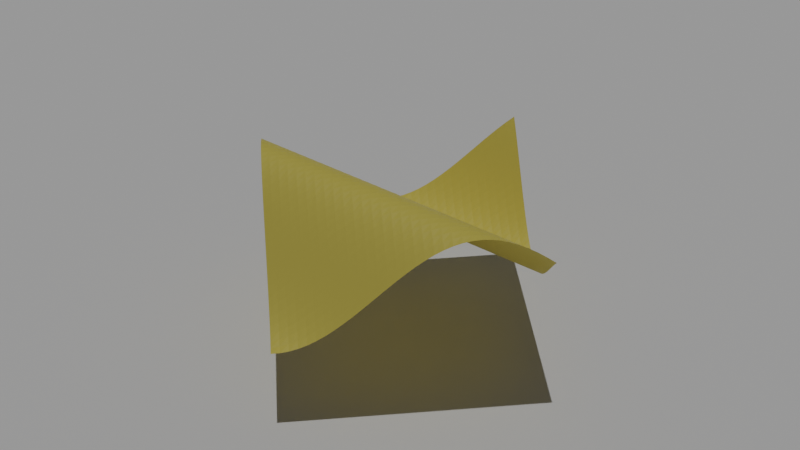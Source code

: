 # Source: sample.blend  (saved by Blender 3.1.7; exported with 4.5.12 LTS)
import bpy
from mathutils import Matrix  # noqa: F401  (used for matrix-valued properties, if any)

bpy.ops.wm.read_factory_settings(use_empty=True)
scene = bpy.context.scene
scene.name = 'Scene'

# ---- collections
col_collection = bpy.data.collections.new('Collection'); scene.collection.children.link(col_collection)
col_collection_2 = bpy.data.collections.new('Collection 2'); scene.collection.children.link(col_collection_2)

# ---- materials (node trees are filled in below, after node groups)
mat_default_obj = bpy.data.materials.new('Default OBJ')

# ---- material node trees
mat_default_obj.use_nodes = True; mat_default_obj.node_tree.nodes.clear()
_N = mat_default_obj.node_tree.nodes; _L = mat_default_obj.node_tree.links
n0 = _N.new('ShaderNodeBsdfPrincipled'); n0.name = 'Principled BSDF'; n0.location = (10, 300)
n0.distribution = 'GGX'
n0.subsurface_method = 'RANDOM_WALK_SKIN'
n0.inputs[0].default_value = (0.8, 0.638, 0.1174, 1.0)
n0.inputs[3].default_value = 1.45
n0.inputs[27].default_value = (0.0, 0.0, 0.0, 1.0)
n0.inputs[28].default_value = 1.0
n1 = _N.new('ShaderNodeOutputMaterial'); n1.name = 'Material Output'; n1.location = (300, 300)
_L.new(n0.outputs[0], n1.inputs[0])
n1.is_active_output = True

# ---- world
world_world = bpy.data.worlds.new('World'); scene.world = world_world
world_world.use_nodes = True; world_world.node_tree.nodes.clear()
_N = world_world.node_tree.nodes; _L = world_world.node_tree.links
n0 = _N.new('ShaderNodeOutputWorld'); n0.name = 'World Output'; n0.location = (300, 300)
n1 = _N.new('ShaderNodeBackground'); n1.name = 'Background'; n1.location = (10, 300)
n1.inputs[0].default_value = (0.05088, 0.05088, 0.05088, 1.0)
_L.new(n1.outputs[0], n0.inputs[0])
n0.is_active_output = True
world_world.color = (0.05088, 0.05088, 0.05088)
world_world.use_sun_shadow = False
world_world.sun_shadow_jitter_overblur = 0.0

# ---- cameras
cam_camera = bpy.data.cameras.new('Camera')
cam_camera.clip_end = 100.0
cam_camera.lens = 67.0
cam_camera.ortho_scale = 7.314

# ---- lights
light_sun = bpy.data.lights.new('Sun', 'SUN')
light_sun.transmission_factor = 0.0
light_sun.energy = 1.0
light_sun.shadow_soft_size = 0.125

# ---- meshes
me_plane = bpy.data.meshes.new('Plane')
me_plane.from_pydata([(-1.0, -1.0, 0.0), (1.0, -1.0, 0.0), (-1.0, 1.0, 0.0), (1.0, 1.0, 0.0)], [], [(0, 1, 3, 2)])
_uv = me_plane.uv_layers.new(name='UVMap')
_uv.uv.foreach_set('vector', [0.0, 0.0, 1.0, 0.0, 1.0, 1.0, 0.0, 1.0])
me_plane.use_remesh_fix_poles = True
me_plane.use_remesh_preserve_attributes = False
me_plane.update()
me_mesh_0009 = bpy.data.meshes.new('mesh_0009')
me_mesh_0009.from_pydata([(0.01562, 0.6287, 0.01562), (0.04688, 0.6062, 0.01562), (0.04688, 0.5818, 0.04688), (0.01562, 0.6062, 0.04688), (0.07812, 0.5818, 0.01562), (0.07812, 0.5557, 0.04688), (0.1094, 0.5557, 0.01562), (0.1094, 0.5286, 0.04688), (0.1406, 0.5286, 0.01562), (0.1406, 0.5009, 0.04688), (0.1719, 0.5009, 0.01562), (0.1719, 0.4733, 0.04688), (0.2031, 0.4733, 0.01562), (0.2031, 0.4461, 0.04688), (0.2344, 0.4461, 0.01562), (0.2344, 0.4199, 0.04688), (0.2656, 0.4199, 0.01562), (0.2656, 0.3954, 0.04688), (0.2969, 0.3954, 0.01562), (0.2969, 0.3728, 0.04688), (0.3281, 0.3728, 0.01562), (0.3281, 0.3526, 0.04688), (0.3594, 0.3526, 0.01562), (0.3594, 0.3353, 0.04688), (0.3906, 0.3353, 0.01562), (0.3906, 0.3212, 0.04688), (0.4219, 0.3212, 0.01562), (0.4219, 0.3105, 0.04688), (0.4531, 0.3105, 0.01562), (0.4531, 0.3035, 0.04688), (0.4844, 0.3035, 0.01562), (0.4844, 0.3002, 0.04688), (0.5156, 0.3002, 0.01562), (0.5156, 0.3008, 0.04688), (0.5469, 0.3008, 0.01562), (0.5469, 0.3052, 0.04688), (0.5781, 0.3052, 0.01562), (0.5781, 0.3134, 0.04688), (0.6094, 0.3134, 0.01562), (0.6094, 0.3252, 0.04688), (0.6406, 0.3252, 0.01562), (0.6406, 0.3403, 0.04688), (0.6719, 0.3403, 0.01562), (0.6719, 0.3585, 0.04688), (0.7031, 0.3585, 0.01562), (0.7031, 0.3794, 0.04688), (0.7344, 0.3794, 0.01562), (0.7344, 0.4027, 0.04688), (0.7656, 0.4027, 0.01562), (0.7656, 0.4278, 0.04688), (0.7969, 0.4278, 0.01562), (0.7969, 0.4543, 0.04688), (0.8281, 0.4543, 0.01562), (0.8281, 0.4817, 0.04688), (0.8594, 0.4817, 0.01562), (0.8594, 0.5094, 0.04688), (0.8906, 0.5094, 0.01562), (0.8906, 0.537, 0.04688), (0.9219, 0.537, 0.01562), (0.9219, 0.5638, 0.04688), (0.9531, 0.5638, 0.01562), (0.9531, 0.5894, 0.04688), (0.9844, 0.5894, 0.01562), (0.9844, 0.6133, 0.04688), (0.04688, 0.5557, 0.07812), (0.01562, 0.5818, 0.07812), (0.07812, 0.5286, 0.07812), (0.1094, 0.5009, 0.07812), (0.1406, 0.4733, 0.07812), (0.1719, 0.4461, 0.07812), (0.2031, 0.4199, 0.07812), (0.2344, 0.3954, 0.07812), (0.2656, 0.3728, 0.07812), (0.2969, 0.3526, 0.07812), (0.3281, 0.3353, 0.07812), (0.3594, 0.3212, 0.07812), (0.3906, 0.3105, 0.07812), (0.4219, 0.3035, 0.07812), (0.4531, 0.3002, 0.07812), (0.4844, 0.3008, 0.07812), (0.5156, 0.3052, 0.07812), (0.5469, 0.3134, 0.07812), (0.5781, 0.3252, 0.07812), (0.6094, 0.3403, 0.07812), (0.6406, 0.3585, 0.07812), (0.6719, 0.3794, 0.07812), (0.7031, 0.4027, 0.07812), (0.7344, 0.4278, 0.07812), (0.7656, 0.4543, 0.07812), (0.7969, 0.4817, 0.07812), (0.8281, 0.5094, 0.07812), (0.8594, 0.537, 0.07812), (0.8906, 0.5638, 0.07812), (0.9219, 0.5894, 0.07812), (0.9531, 0.6133, 0.07812), (0.9844, 0.635, 0.07812), (0.04688, 0.5286, 0.1094), (0.01562, 0.5557, 0.1094), (0.07812, 0.5009, 0.1094), (0.1094, 0.4733, 0.1094), (0.1406, 0.4461, 0.1094), (0.1719, 0.4199, 0.1094), (0.2031, 0.3954, 0.1094), (0.2344, 0.3728, 0.1094), (0.2656, 0.3526, 0.1094), (0.2969, 0.3353, 0.1094), (0.3281, 0.3212, 0.1094), (0.3594, 0.3105, 0.1094), (0.3906, 0.3035, 0.1094), (0.4219, 0.3002, 0.1094), (0.4531, 0.3008, 0.1094), (0.4844, 0.3052, 0.1094), (0.5156, 0.3134, 0.1094), (0.5469, 0.3252, 0.1094), (0.5781, 0.3403, 0.1094), (0.6094, 0.3585, 0.1094), (0.6406, 0.3794, 0.1094), (0.6719, 0.4027, 0.1094), (0.7031, 0.4278, 0.1094), (0.7344, 0.4543, 0.1094), (0.7656, 0.4817, 0.1094), (0.7969, 0.5094, 0.1094), (0.8281, 0.537, 0.1094), (0.8594, 0.5638, 0.1094), (0.8906, 0.5894, 0.1094), (0.9219, 0.6133, 0.1094), (0.9531, 0.635, 0.1094), (0.9844, 0.6542, 0.1094), (0.04688, 0.5009, 0.1406), (0.01562, 0.5286, 0.1406), (0.07812, 0.4733, 0.1406), (0.1094, 0.4461, 0.1406), (0.1406, 0.4199, 0.1406), (0.1719, 0.3954, 0.1406), (0.2031, 0.3728, 0.1406), (0.2344, 0.3526, 0.1406), (0.2656, 0.3353, 0.1406), (0.2969, 0.3212, 0.1406), (0.3281, 0.3105, 0.1406), (0.3594, 0.3035, 0.1406), (0.3906, 0.3002, 0.1406), (0.4219, 0.3008, 0.1406), (0.4531, 0.3052, 0.1406), (0.4844, 0.3134, 0.1406), (0.5156, 0.3252, 0.1406), (0.5469, 0.3403, 0.1406), (0.5781, 0.3585, 0.1406), (0.6094, 0.3794, 0.1406), (0.6406, 0.4027, 0.1406), (0.6719, 0.4278, 0.1406), (0.7031, 0.4543, 0.1406), (0.7344, 0.4817, 0.1406), (0.7656, 0.5094, 0.1406), (0.7969, 0.537, 0.1406), (0.8281, 0.5638, 0.1406), (0.8594, 0.5894, 0.1406), (0.8906, 0.6133, 0.1406), (0.9219, 0.635, 0.1406), (0.9531, 0.6542, 0.1406), (0.9844, 0.6703, 0.1406), (0.04688, 0.4733, 0.1719), (0.01562, 0.5009, 0.1719), (0.07812, 0.4461, 0.1719), (0.1094, 0.4199, 0.1719), (0.1406, 0.3954, 0.1719), (0.1719, 0.3728, 0.1719), (0.2031, 0.3526, 0.1719), (0.2344, 0.3353, 0.1719), (0.2656, 0.3212, 0.1719), (0.2969, 0.3105, 0.1719), (0.3281, 0.3035, 0.1719), (0.3594, 0.3002, 0.1719), (0.3906, 0.3008, 0.1719), (0.4219, 0.3052, 0.1719), (0.4531, 0.3134, 0.1719), (0.4844, 0.3252, 0.1719), (0.5156, 0.3403, 0.1719), (0.5469, 0.3585, 0.1719), (0.5781, 0.3794, 0.1719), (0.6094, 0.4027, 0.1719), (0.6406, 0.4278, 0.1719), (0.6719, 0.4543, 0.1719), (0.7031, 0.4817, 0.1719), (0.7344, 0.5094, 0.1719), (0.7656, 0.537, 0.1719), (0.7969, 0.5638, 0.1719), (0.8281, 0.5894, 0.1719), (0.8594, 0.6133, 0.1719), (0.8906, 0.635, 0.1719), (0.9219, 0.6542, 0.1719), (0.9531, 0.6703, 0.1719), (0.9844, 0.6832, 0.1719), (0.04688, 0.4461, 0.2031), (0.01562, 0.4733, 0.2031), (0.07812, 0.4199, 0.2031), (0.1094, 0.3954, 0.2031), (0.1406, 0.3728, 0.2031), (0.1719, 0.3526, 0.2031), (0.2031, 0.3353, 0.2031), (0.2344, 0.3212, 0.2031), (0.2656, 0.3105, 0.2031), (0.2969, 0.3035, 0.2031), (0.3281, 0.3002, 0.2031), (0.3594, 0.3008, 0.2031), (0.3906, 0.3052, 0.2031), (0.4219, 0.3134, 0.2031), (0.4531, 0.3252, 0.2031), (0.4844, 0.3403, 0.2031), (0.5156, 0.3585, 0.2031), (0.5469, 0.3794, 0.2031), (0.5781, 0.4027, 0.2031), (0.6094, 0.4278, 0.2031), (0.6406, 0.4543, 0.2031), (0.6719, 0.4817, 0.2031), (0.7031, 0.5094, 0.2031), (0.7344, 0.537, 0.2031), (0.7656, 0.5638, 0.2031), (0.7969, 0.5894, 0.2031), (0.8281, 0.6133, 0.2031), (0.8594, 0.635, 0.2031), (0.8906, 0.6542, 0.2031), (0.9219, 0.6703, 0.2031), (0.9531, 0.6832, 0.2031), (0.9844, 0.6925, 0.2031), (0.04688, 0.4199, 0.2344), (0.01562, 0.4461, 0.2344), (0.07812, 0.3954, 0.2344), (0.1094, 0.3728, 0.2344), (0.1406, 0.3526, 0.2344), (0.1719, 0.3353, 0.2344), (0.2031, 0.3212, 0.2344), (0.2344, 0.3105, 0.2344), (0.2656, 0.3035, 0.2344), (0.2969, 0.3002, 0.2344), (0.3281, 0.3008, 0.2344), (0.3594, 0.3052, 0.2344), (0.3906, 0.3134, 0.2344), (0.4219, 0.3252, 0.2344), (0.4531, 0.3403, 0.2344), (0.4844, 0.3585, 0.2344), (0.5156, 0.3794, 0.2344), (0.5469, 0.4027, 0.2344), (0.5781, 0.4278, 0.2344), (0.6094, 0.4543, 0.2344), (0.6406, 0.4817, 0.2344), (0.6719, 0.5094, 0.2344), (0.7031, 0.537, 0.2344), (0.7344, 0.5638, 0.2344), (0.7656, 0.5894, 0.2344), (0.7969, 0.6133, 0.2344), (0.8281, 0.635, 0.2344), (0.8594, 0.6542, 0.2344), (0.8906, 0.6703, 0.2344), (0.9219, 0.6832, 0.2344), (0.9531, 0.6925, 0.2344), (0.9844, 0.6982, 0.2344), (0.04688, 0.3954, 0.2656), (0.01562, 0.4199, 0.2656), (0.07812, 0.3728, 0.2656), (0.1094, 0.3526, 0.2656), (0.1406, 0.3353, 0.2656), (0.1719, 0.3212, 0.2656), (0.2031, 0.3105, 0.2656), (0.2344, 0.3035, 0.2656), (0.2656, 0.3002, 0.2656), (0.2969, 0.3008, 0.2656), (0.3281, 0.3052, 0.2656), (0.3594, 0.3134, 0.2656), (0.3906, 0.3252, 0.2656), (0.4219, 0.3403, 0.2656), (0.4531, 0.3585, 0.2656), (0.4844, 0.3794, 0.2656), (0.5156, 0.4027, 0.2656), (0.5469, 0.4278, 0.2656), (0.5781, 0.4543, 0.2656), (0.6094, 0.4817, 0.2656), (0.6406, 0.5094, 0.2656), (0.6719, 0.537, 0.2656), (0.7031, 0.5638, 0.2656), (0.7344, 0.5894, 0.2656), (0.7656, 0.6133, 0.2656), (0.7969, 0.635, 0.2656), (0.8281, 0.6542, 0.2656), (0.8594, 0.6703, 0.2656), (0.8906, 0.6832, 0.2656), (0.9219, 0.6925, 0.2656), (0.9531, 0.6982, 0.2656), (0.9844, 0.7, 0.2656), (0.04688, 0.3728, 0.2969), (0.01562, 0.3954, 0.2969), (0.07812, 0.3526, 0.2969), (0.1094, 0.3353, 0.2969), (0.1406, 0.3212, 0.2969), (0.1719, 0.3105, 0.2969), (0.2031, 0.3035, 0.2969), (0.2344, 0.3002, 0.2969), (0.2656, 0.3008, 0.2969), (0.2969, 0.3052, 0.2969), (0.3281, 0.3134, 0.2969), (0.3594, 0.3252, 0.2969), (0.3906, 0.3403, 0.2969), (0.4219, 0.3585, 0.2969), (0.4531, 0.3794, 0.2969), (0.4844, 0.4027, 0.2969), (0.5156, 0.4278, 0.2969), (0.5469, 0.4543, 0.2969), (0.5781, 0.4817, 0.2969), (0.6094, 0.5094, 0.2969), (0.6406, 0.537, 0.2969), (0.6719, 0.5638, 0.2969), (0.7031, 0.5894, 0.2969), (0.7344, 0.6133, 0.2969), (0.7656, 0.635, 0.2969), (0.7969, 0.6542, 0.2969), (0.8281, 0.6703, 0.2969), (0.8594, 0.6832, 0.2969), (0.8906, 0.6925, 0.2969), (0.9219, 0.6982, 0.2969), (0.9531, 0.7, 0.2969), (0.9844, 0.698, 0.2969), (0.04688, 0.3526, 0.3281), (0.01562, 0.3728, 0.3281), (0.07812, 0.3353, 0.3281), (0.1094, 0.3212, 0.3281), (0.1406, 0.3105, 0.3281), (0.1719, 0.3035, 0.3281), (0.2031, 0.3002, 0.3281), (0.2344, 0.3008, 0.3281), (0.2656, 0.3052, 0.3281), (0.2969, 0.3134, 0.3281), (0.3281, 0.3252, 0.3281), (0.3594, 0.3403, 0.3281), (0.3906, 0.3585, 0.3281), (0.4219, 0.3794, 0.3281), (0.4531, 0.4027, 0.3281), (0.4844, 0.4278, 0.3281), (0.5156, 0.4543, 0.3281), (0.5469, 0.4817, 0.3281), (0.5781, 0.5094, 0.3281), (0.6094, 0.537, 0.3281), (0.6406, 0.5638, 0.3281), (0.6719, 0.5894, 0.3281), (0.7031, 0.6133, 0.3281), (0.7344, 0.635, 0.3281), (0.7656, 0.6542, 0.3281), (0.7969, 0.6703, 0.3281), (0.8281, 0.6832, 0.3281), (0.8594, 0.6925, 0.3281), (0.8906, 0.6982, 0.3281), (0.9219, 0.7, 0.3281), (0.9531, 0.698, 0.3281), (0.9844, 0.6921, 0.3281), (0.04688, 0.3353, 0.3594), (0.01562, 0.3526, 0.3594), (0.07812, 0.3212, 0.3594), (0.1094, 0.3105, 0.3594), (0.1406, 0.3035, 0.3594), (0.1719, 0.3002, 0.3594), (0.2031, 0.3008, 0.3594), (0.2344, 0.3052, 0.3594), (0.2656, 0.3134, 0.3594), (0.2969, 0.3252, 0.3594), (0.3281, 0.3403, 0.3594), (0.3594, 0.3585, 0.3594), (0.3906, 0.3794, 0.3594), (0.4219, 0.4027, 0.3594), (0.4531, 0.4278, 0.3594), (0.4844, 0.4543, 0.3594), (0.5156, 0.4817, 0.3594), (0.5469, 0.5094, 0.3594), (0.5781, 0.537, 0.3594), (0.6094, 0.5638, 0.3594), (0.6406, 0.5894, 0.3594), (0.6719, 0.6133, 0.3594), (0.7031, 0.635, 0.3594), (0.7344, 0.6542, 0.3594), (0.7656, 0.6703, 0.3594), (0.7969, 0.6832, 0.3594), (0.8281, 0.6925, 0.3594), (0.8594, 0.6982, 0.3594), (0.8906, 0.7, 0.3594), (0.9219, 0.698, 0.3594), (0.9531, 0.6921, 0.3594), (0.9844, 0.6826, 0.3594), (0.04688, 0.3212, 0.3906), (0.01562, 0.3353, 0.3906), (0.07812, 0.3105, 0.3906), (0.1094, 0.3035, 0.3906), (0.1406, 0.3002, 0.3906), (0.1719, 0.3008, 0.3906), (0.2031, 0.3052, 0.3906), (0.2344, 0.3134, 0.3906), (0.2656, 0.3252, 0.3906), (0.2969, 0.3403, 0.3906), (0.3281, 0.3585, 0.3906), (0.3594, 0.3794, 0.3906), (0.3906, 0.4027, 0.3906), (0.4219, 0.4278, 0.3906), (0.4531, 0.4543, 0.3906), (0.4844, 0.4817, 0.3906), (0.5156, 0.5094, 0.3906), (0.5469, 0.537, 0.3906), (0.5781, 0.5638, 0.3906), (0.6094, 0.5894, 0.3906), (0.6406, 0.6133, 0.3906), (0.6719, 0.635, 0.3906), (0.7031, 0.6542, 0.3906), (0.7344, 0.6703, 0.3906), (0.7656, 0.6832, 0.3906), (0.7969, 0.6925, 0.3906), (0.8281, 0.6982, 0.3906), (0.8594, 0.7, 0.3906), (0.8906, 0.698, 0.3906), (0.9219, 0.6921, 0.3906), (0.9531, 0.6826, 0.3906), (0.9844, 0.6696, 0.3906), (0.04688, 0.3105, 0.4219), (0.01562, 0.3212, 0.4219), (0.07812, 0.3035, 0.4219), (0.1094, 0.3002, 0.4219), (0.1406, 0.3008, 0.4219), (0.1719, 0.3052, 0.4219), (0.2031, 0.3134, 0.4219), (0.2344, 0.3252, 0.4219), (0.2656, 0.3403, 0.4219), (0.2969, 0.3585, 0.4219), (0.3281, 0.3794, 0.4219), (0.3594, 0.4027, 0.4219), (0.3906, 0.4278, 0.4219), (0.4219, 0.4543, 0.4219), (0.4531, 0.4817, 0.4219), (0.4844, 0.5094, 0.4219), (0.5156, 0.537, 0.4219), (0.5469, 0.5638, 0.4219), (0.5781, 0.5894, 0.4219), (0.6094, 0.6133, 0.4219), (0.6406, 0.635, 0.4219), (0.6719, 0.6542, 0.4219), (0.7031, 0.6703, 0.4219), (0.7344, 0.6832, 0.4219), (0.7656, 0.6925, 0.4219), (0.7969, 0.6982, 0.4219), (0.8281, 0.7, 0.4219), (0.8594, 0.698, 0.4219), (0.8906, 0.6921, 0.4219), (0.9219, 0.6826, 0.4219), (0.9531, 0.6696, 0.4219), (0.9844, 0.6533, 0.4219), (0.04688, 0.3035, 0.4531), (0.01562, 0.3105, 0.4531), (0.07812, 0.3002, 0.4531), (0.1094, 0.3008, 0.4531), (0.1406, 0.3052, 0.4531), (0.1719, 0.3134, 0.4531), (0.2031, 0.3252, 0.4531), (0.2344, 0.3403, 0.4531), (0.2656, 0.3585, 0.4531), (0.2969, 0.3794, 0.4531), (0.3281, 0.4027, 0.4531), (0.3594, 0.4278, 0.4531), (0.3906, 0.4543, 0.4531), (0.4219, 0.4817, 0.4531), (0.4531, 0.5094, 0.4531), (0.4844, 0.537, 0.4531), (0.5156, 0.5638, 0.4531), (0.5469, 0.5894, 0.4531), (0.5781, 0.6133, 0.4531), (0.6094, 0.635, 0.4531), (0.6406, 0.6542, 0.4531), (0.6719, 0.6703, 0.4531), (0.7031, 0.6832, 0.4531), (0.7344, 0.6925, 0.4531), (0.7656, 0.6982, 0.4531), (0.7969, 0.7, 0.4531), (0.8281, 0.698, 0.4531), (0.8594, 0.6921, 0.4531), (0.8906, 0.6826, 0.4531), (0.9219, 0.6696, 0.4531), (0.9531, 0.6533, 0.4531), (0.9844, 0.634, 0.4531), (0.04688, 0.3002, 0.4844), (0.01562, 0.3035, 0.4844), (0.07812, 0.3008, 0.4844), (0.1094, 0.3052, 0.4844), (0.1406, 0.3134, 0.4844), (0.1719, 0.3252, 0.4844), (0.2031, 0.3403, 0.4844), (0.2344, 0.3585, 0.4844), (0.2656, 0.3794, 0.4844), (0.2969, 0.4027, 0.4844), (0.3281, 0.4278, 0.4844), (0.3594, 0.4543, 0.4844), (0.3906, 0.4817, 0.4844), (0.4219, 0.5094, 0.4844), (0.4531, 0.537, 0.4844), (0.4844, 0.5638, 0.4844), (0.5156, 0.5894, 0.4844), (0.5469, 0.6133, 0.4844), (0.5781, 0.635, 0.4844), (0.6094, 0.6542, 0.4844), (0.6406, 0.6703, 0.4844), (0.6719, 0.6832, 0.4844), (0.7031, 0.6925, 0.4844), (0.7344, 0.6982, 0.4844), (0.7656, 0.7, 0.4844), (0.7969, 0.698, 0.4844), (0.8281, 0.6921, 0.4844), (0.8594, 0.6826, 0.4844), (0.8906, 0.6696, 0.4844), (0.9219, 0.6533, 0.4844), (0.9531, 0.634, 0.4844), (0.9844, 0.6122, 0.4844), (0.04688, 0.3008, 0.5156), (0.01562, 0.3002, 0.5156), (0.07812, 0.3052, 0.5156), (0.1094, 0.3134, 0.5156), (0.1406, 0.3252, 0.5156), (0.1719, 0.3403, 0.5156), (0.2031, 0.3585, 0.5156), (0.2344, 0.3794, 0.5156), (0.2656, 0.4027, 0.5156), (0.2969, 0.4278, 0.5156), (0.3281, 0.4543, 0.5156), (0.3594, 0.4817, 0.5156), (0.3906, 0.5094, 0.5156), (0.4219, 0.537, 0.5156), (0.4531, 0.5638, 0.5156), (0.4844, 0.5894, 0.5156), (0.5156, 0.6133, 0.5156), (0.5469, 0.635, 0.5156), (0.5781, 0.6542, 0.5156), (0.6094, 0.6703, 0.5156), (0.6406, 0.6832, 0.5156), (0.6719, 0.6925, 0.5156), (0.7031, 0.6982, 0.5156), (0.7344, 0.7, 0.5156), (0.7656, 0.698, 0.5156), (0.7969, 0.6921, 0.5156), (0.8281, 0.6826, 0.5156), (0.8594, 0.6696, 0.5156), (0.8906, 0.6533, 0.5156), (0.9219, 0.634, 0.5156), (0.9531, 0.6122, 0.5156), (0.9844, 0.5882, 0.5156), (0.04688, 0.3052, 0.5469), (0.01562, 0.3008, 0.5469), (0.07812, 0.3134, 0.5469), (0.1094, 0.3252, 0.5469), (0.1406, 0.3403, 0.5469), (0.1719, 0.3585, 0.5469), (0.2031, 0.3794, 0.5469), (0.2344, 0.4027, 0.5469), (0.2656, 0.4278, 0.5469), (0.2969, 0.4543, 0.5469), (0.3281, 0.4817, 0.5469), (0.3594, 0.5094, 0.5469), (0.3906, 0.537, 0.5469), (0.4219, 0.5638, 0.5469), (0.4531, 0.5894, 0.5469), (0.4844, 0.6133, 0.5469), (0.5156, 0.635, 0.5469), (0.5469, 0.6542, 0.5469), (0.5781, 0.6703, 0.5469), (0.6094, 0.6832, 0.5469), (0.6406, 0.6925, 0.5469), (0.6719, 0.6982, 0.5469), (0.7031, 0.7, 0.5469), (0.7344, 0.698, 0.5469), (0.7656, 0.6921, 0.5469), (0.7969, 0.6826, 0.5469), (0.8281, 0.6696, 0.5469), (0.8594, 0.6533, 0.5469), (0.8906, 0.634, 0.5469), (0.9219, 0.6122, 0.5469), (0.9531, 0.5882, 0.5469), (0.9844, 0.5625, 0.5469), (0.04688, 0.3134, 0.5781), (0.01562, 0.3052, 0.5781), (0.07812, 0.3252, 0.5781), (0.1094, 0.3403, 0.5781), (0.1406, 0.3585, 0.5781), (0.1719, 0.3794, 0.5781), (0.2031, 0.4027, 0.5781), (0.2344, 0.4278, 0.5781), (0.2656, 0.4543, 0.5781), (0.2969, 0.4817, 0.5781), (0.3281, 0.5094, 0.5781), (0.3594, 0.537, 0.5781), (0.3906, 0.5638, 0.5781), (0.4219, 0.5894, 0.5781), (0.4531, 0.6133, 0.5781), (0.4844, 0.635, 0.5781), (0.5156, 0.6542, 0.5781), (0.5469, 0.6703, 0.5781), (0.5781, 0.6832, 0.5781), (0.6094, 0.6925, 0.5781), (0.6406, 0.6982, 0.5781), (0.6719, 0.7, 0.5781), (0.7031, 0.698, 0.5781), (0.7344, 0.6921, 0.5781), (0.7656, 0.6826, 0.5781), (0.7969, 0.6696, 0.5781), (0.8281, 0.6533, 0.5781), (0.8594, 0.634, 0.5781), (0.8906, 0.6122, 0.5781), (0.9219, 0.5882, 0.5781), (0.9531, 0.5625, 0.5781), (0.9844, 0.5356, 0.5781), (0.04688, 0.3252, 0.6094), (0.01562, 0.3134, 0.6094), (0.07812, 0.3403, 0.6094), (0.1094, 0.3585, 0.6094), (0.1406, 0.3794, 0.6094), (0.1719, 0.4027, 0.6094), (0.2031, 0.4278, 0.6094), (0.2344, 0.4543, 0.6094), (0.2656, 0.4817, 0.6094), (0.2969, 0.5094, 0.6094), (0.3281, 0.537, 0.6094), (0.3594, 0.5638, 0.6094), (0.3906, 0.5894, 0.6094), (0.4219, 0.6133, 0.6094), (0.4531, 0.635, 0.6094), (0.4844, 0.6542, 0.6094), (0.5156, 0.6703, 0.6094), (0.5469, 0.6832, 0.6094), (0.5781, 0.6925, 0.6094), (0.6094, 0.6982, 0.6094), (0.6406, 0.7, 0.6094), (0.6719, 0.698, 0.6094), (0.7031, 0.6921, 0.6094), (0.7344, 0.6826, 0.6094), (0.7656, 0.6696, 0.6094), (0.7969, 0.6533, 0.6094), (0.8281, 0.634, 0.6094), (0.8594, 0.6122, 0.6094), (0.8906, 0.5882, 0.6094), (0.9219, 0.5625, 0.6094), (0.9531, 0.5356, 0.6094), (0.9844, 0.508, 0.6094), (0.04688, 0.3403, 0.6406), (0.01562, 0.3252, 0.6406), (0.07812, 0.3585, 0.6406), (0.1094, 0.3794, 0.6406), (0.1406, 0.4027, 0.6406), (0.1719, 0.4278, 0.6406), (0.2031, 0.4543, 0.6406), (0.2344, 0.4817, 0.6406), (0.2656, 0.5094, 0.6406), (0.2969, 0.537, 0.6406), (0.3281, 0.5638, 0.6406), (0.3594, 0.5894, 0.6406), (0.3906, 0.6133, 0.6406), (0.4219, 0.635, 0.6406), (0.4531, 0.6542, 0.6406), (0.4844, 0.6703, 0.6406), (0.5156, 0.6832, 0.6406), (0.5469, 0.6925, 0.6406), (0.5781, 0.6982, 0.6406), (0.6094, 0.7, 0.6406), (0.6406, 0.698, 0.6406), (0.6719, 0.6921, 0.6406), (0.7031, 0.6826, 0.6406), (0.7344, 0.6696, 0.6406), (0.7656, 0.6533, 0.6406), (0.7969, 0.634, 0.6406), (0.8281, 0.6122, 0.6406), (0.8594, 0.5882, 0.6406), (0.8906, 0.5625, 0.6406), (0.9219, 0.5356, 0.6406), (0.9531, 0.508, 0.6406), (0.9844, 0.4803, 0.6406), (0.04688, 0.3585, 0.6719), (0.01562, 0.3403, 0.6719), (0.07812, 0.3794, 0.6719), (0.1094, 0.4027, 0.6719), (0.1406, 0.4278, 0.6719), (0.1719, 0.4543, 0.6719), (0.2031, 0.4817, 0.6719), (0.2344, 0.5094, 0.6719), (0.2656, 0.537, 0.6719), (0.2969, 0.5638, 0.6719), (0.3281, 0.5894, 0.6719), (0.3594, 0.6133, 0.6719), (0.3906, 0.635, 0.6719), (0.4219, 0.6542, 0.6719), (0.4531, 0.6703, 0.6719), (0.4844, 0.6832, 0.6719), (0.5156, 0.6925, 0.6719), (0.5469, 0.6982, 0.6719), (0.5781, 0.7, 0.6719), (0.6094, 0.698, 0.6719), (0.6406, 0.6921, 0.6719), (0.6719, 0.6826, 0.6719), (0.7031, 0.6696, 0.6719), (0.7344, 0.6533, 0.6719), (0.7656, 0.634, 0.6719), (0.7969, 0.6122, 0.6719), (0.8281, 0.5882, 0.6719), (0.8594, 0.5625, 0.6719), (0.8906, 0.5356, 0.6719), (0.9219, 0.508, 0.6719), (0.9531, 0.4803, 0.6719), (0.9844, 0.4529, 0.6719), (0.04688, 0.3794, 0.7031), (0.01562, 0.3585, 0.7031), (0.07812, 0.4027, 0.7031), (0.1094, 0.4278, 0.7031), (0.1406, 0.4543, 0.7031), (0.1719, 0.4817, 0.7031), (0.2031, 0.5094, 0.7031), (0.2344, 0.537, 0.7031), (0.2656, 0.5638, 0.7031), (0.2969, 0.5894, 0.7031), (0.3281, 0.6133, 0.7031), (0.3594, 0.635, 0.7031), (0.3906, 0.6542, 0.7031), (0.4219, 0.6703, 0.7031), (0.4531, 0.6832, 0.7031), (0.4844, 0.6925, 0.7031), (0.5156, 0.6982, 0.7031), (0.5469, 0.7, 0.7031), (0.5781, 0.698, 0.7031), (0.6094, 0.6921, 0.7031), (0.6406, 0.6826, 0.7031), (0.6719, 0.6696, 0.7031), (0.7031, 0.6533, 0.7031), (0.7344, 0.634, 0.7031), (0.7656, 0.6122, 0.7031), (0.7969, 0.5882, 0.7031), (0.8281, 0.5625, 0.7031), (0.8594, 0.5356, 0.7031), (0.8906, 0.508, 0.7031), (0.9219, 0.4803, 0.7031), (0.9531, 0.4529, 0.7031), (0.9844, 0.4265, 0.7031), (0.04688, 0.4027, 0.7344), (0.01562, 0.3794, 0.7344), (0.07812, 0.4278, 0.7344), (0.1094, 0.4543, 0.7344), (0.1406, 0.4817, 0.7344), (0.1719, 0.5094, 0.7344), (0.2031, 0.537, 0.7344), (0.2344, 0.5638, 0.7344), (0.2656, 0.5894, 0.7344), (0.2969, 0.6133, 0.7344), (0.3281, 0.635, 0.7344), (0.3594, 0.6542, 0.7344), (0.3906, 0.6703, 0.7344), (0.4219, 0.6832, 0.7344), (0.4531, 0.6925, 0.7344), (0.4844, 0.6982, 0.7344), (0.5156, 0.7, 0.7344), (0.5469, 0.698, 0.7344), (0.5781, 0.6921, 0.7344), (0.6094, 0.6826, 0.7344), (0.6406, 0.6696, 0.7344), (0.6719, 0.6533, 0.7344), (0.7031, 0.634, 0.7344), (0.7344, 0.6122, 0.7344), (0.7656, 0.5882, 0.7344), (0.7969, 0.5625, 0.7344), (0.8281, 0.5356, 0.7344), (0.8594, 0.508, 0.7344), (0.8906, 0.4803, 0.7344), (0.9219, 0.4529, 0.7344), (0.9531, 0.4265, 0.7344), (0.9844, 0.4014, 0.7344), (0.04688, 0.4278, 0.7656), (0.01562, 0.4027, 0.7656), (0.07812, 0.4543, 0.7656), (0.1094, 0.4817, 0.7656), (0.1406, 0.5094, 0.7656), (0.1719, 0.537, 0.7656), (0.2031, 0.5638, 0.7656), (0.2344, 0.5894, 0.7656), (0.2656, 0.6133, 0.7656), (0.2969, 0.635, 0.7656), (0.3281, 0.6542, 0.7656), (0.3594, 0.6703, 0.7656), (0.3906, 0.6832, 0.7656), (0.4219, 0.6925, 0.7656), (0.4531, 0.6982, 0.7656), (0.4844, 0.7, 0.7656), (0.5156, 0.698, 0.7656), (0.5469, 0.6921, 0.7656), (0.5781, 0.6826, 0.7656), (0.6094, 0.6696, 0.7656), (0.6406, 0.6533, 0.7656), (0.6719, 0.634, 0.7656), (0.7031, 0.6122, 0.7656), (0.7344, 0.5882, 0.7656), (0.7656, 0.5625, 0.7656), (0.7969, 0.5356, 0.7656), (0.8281, 0.508, 0.7656), (0.8594, 0.4803, 0.7656), (0.8906, 0.4529, 0.7656), (0.9219, 0.4265, 0.7656), (0.9531, 0.4014, 0.7656), (0.9844, 0.3783, 0.7656), (0.04688, 0.4543, 0.7969), (0.01562, 0.4278, 0.7969), (0.07812, 0.4817, 0.7969), (0.1094, 0.5094, 0.7969), (0.1406, 0.537, 0.7969), (0.1719, 0.5638, 0.7969), (0.2031, 0.5894, 0.7969), (0.2344, 0.6133, 0.7969), (0.2656, 0.635, 0.7969), (0.2969, 0.6542, 0.7969), (0.3281, 0.6703, 0.7969), (0.3594, 0.6832, 0.7969), (0.3906, 0.6925, 0.7969), (0.4219, 0.6982, 0.7969), (0.4531, 0.7, 0.7969), (0.4844, 0.698, 0.7969), (0.5156, 0.6921, 0.7969), (0.5469, 0.6826, 0.7969), (0.5781, 0.6696, 0.7969), (0.6094, 0.6533, 0.7969), (0.6406, 0.634, 0.7969), (0.6719, 0.6122, 0.7969), (0.7031, 0.5882, 0.7969), (0.7344, 0.5625, 0.7969), (0.7656, 0.5356, 0.7969), (0.7969, 0.508, 0.7969), (0.8281, 0.4803, 0.7969), (0.8594, 0.4529, 0.7969), (0.8906, 0.4265, 0.7969), (0.9219, 0.4014, 0.7969), (0.9531, 0.3783, 0.7969), (0.9844, 0.3575, 0.7969), (0.04688, 0.4817, 0.8281), (0.01562, 0.4543, 0.8281), (0.07812, 0.5094, 0.8281), (0.1094, 0.537, 0.8281), (0.1406, 0.5638, 0.8281), (0.1719, 0.5894, 0.8281), (0.2031, 0.6133, 0.8281), (0.2344, 0.635, 0.8281), (0.2656, 0.6542, 0.8281), (0.2969, 0.6703, 0.8281), (0.3281, 0.6832, 0.8281), (0.3594, 0.6925, 0.8281), (0.3906, 0.6982, 0.8281), (0.4219, 0.7, 0.8281), (0.4531, 0.698, 0.8281), (0.4844, 0.6921, 0.8281), (0.5156, 0.6826, 0.8281), (0.5469, 0.6696, 0.8281), (0.5781, 0.6533, 0.8281), (0.6094, 0.634, 0.8281), (0.6406, 0.6122, 0.8281), (0.6719, 0.5882, 0.8281), (0.7031, 0.5625, 0.8281), (0.7344, 0.5356, 0.8281), (0.7656, 0.508, 0.8281), (0.7969, 0.4803, 0.8281), (0.8281, 0.4529, 0.8281), (0.8594, 0.4265, 0.8281), (0.8906, 0.4014, 0.8281), (0.9219, 0.3783, 0.8281), (0.9531, 0.3575, 0.8281), (0.9844, 0.3395, 0.8281), (0.04688, 0.5094, 0.8594), (0.01562, 0.4817, 0.8594), (0.07812, 0.537, 0.8594), (0.1094, 0.5638, 0.8594), (0.1406, 0.5894, 0.8594), (0.1719, 0.6133, 0.8594), (0.2031, 0.635, 0.8594), (0.2344, 0.6542, 0.8594), (0.2656, 0.6703, 0.8594), (0.2969, 0.6832, 0.8594), (0.3281, 0.6925, 0.8594), (0.3594, 0.6982, 0.8594), (0.3906, 0.7, 0.8594), (0.4219, 0.698, 0.8594), (0.4531, 0.6921, 0.8594), (0.4844, 0.6826, 0.8594), (0.5156, 0.6696, 0.8594), (0.5469, 0.6533, 0.8594), (0.5781, 0.634, 0.8594), (0.6094, 0.6122, 0.8594), (0.6406, 0.5882, 0.8594), (0.6719, 0.5625, 0.8594), (0.7031, 0.5356, 0.8594), (0.7344, 0.508, 0.8594), (0.7656, 0.4803, 0.8594), (0.7969, 0.4529, 0.8594), (0.8281, 0.4265, 0.8594), (0.8594, 0.4014, 0.8594), (0.8906, 0.3783, 0.8594), (0.9219, 0.3575, 0.8594), (0.9531, 0.3395, 0.8594), (0.9844, 0.3245, 0.8594), (0.04688, 0.537, 0.8906), (0.01562, 0.5094, 0.8906), (0.07812, 0.5638, 0.8906), (0.1094, 0.5894, 0.8906), (0.1406, 0.6133, 0.8906), (0.1719, 0.635, 0.8906), (0.2031, 0.6542, 0.8906), (0.2344, 0.6703, 0.8906), (0.2656, 0.6832, 0.8906), (0.2969, 0.6925, 0.8906), (0.3281, 0.6982, 0.8906), (0.3594, 0.7, 0.8906), (0.3906, 0.698, 0.8906), (0.4219, 0.6921, 0.8906), (0.4531, 0.6826, 0.8906), (0.4844, 0.6696, 0.8906), (0.5156, 0.6533, 0.8906), (0.5469, 0.634, 0.8906), (0.5781, 0.6122, 0.8906), (0.6094, 0.5882, 0.8906), (0.6406, 0.5625, 0.8906), (0.6719, 0.5356, 0.8906), (0.7031, 0.508, 0.8906), (0.7344, 0.4803, 0.8906), (0.7656, 0.4529, 0.8906), (0.7969, 0.4265, 0.8906), (0.8281, 0.4014, 0.8906), (0.8594, 0.3783, 0.8906), (0.8906, 0.3575, 0.8906), (0.9219, 0.3395, 0.8906), (0.9531, 0.3245, 0.8906), (0.9844, 0.3129, 0.8906), (0.04688, 0.5638, 0.9219), (0.01562, 0.537, 0.9219), (0.07812, 0.5894, 0.9219), (0.1094, 0.6133, 0.9219), (0.1406, 0.635, 0.9219), (0.1719, 0.6542, 0.9219), (0.2031, 0.6703, 0.9219), (0.2344, 0.6832, 0.9219), (0.2656, 0.6925, 0.9219), (0.2969, 0.6982, 0.9219), (0.3281, 0.7, 0.9219), (0.3594, 0.698, 0.9219), (0.3906, 0.6921, 0.9219), (0.4219, 0.6826, 0.9219), (0.4531, 0.6696, 0.9219), (0.4844, 0.6533, 0.9219), (0.5156, 0.634, 0.9219), (0.5469, 0.6122, 0.9219), (0.5781, 0.5882, 0.9219), (0.6094, 0.5625, 0.9219), (0.6406, 0.5356, 0.9219), (0.6719, 0.508, 0.9219), (0.7031, 0.4803, 0.9219), (0.7344, 0.4529, 0.9219), (0.7656, 0.4265, 0.9219), (0.7969, 0.4014, 0.9219), (0.8281, 0.3783, 0.9219), (0.8594, 0.3575, 0.9219), (0.8906, 0.3395, 0.9219), (0.9219, 0.3245, 0.9219), (0.9531, 0.3129, 0.9219), (0.9844, 0.3049, 0.9219), (0.04688, 0.5894, 0.9531), (0.01562, 0.5638, 0.9531), (0.07812, 0.6133, 0.9531), (0.1094, 0.635, 0.9531), (0.1406, 0.6542, 0.9531), (0.1719, 0.6703, 0.9531), (0.2031, 0.6832, 0.9531), (0.2344, 0.6925, 0.9531), (0.2656, 0.6982, 0.9531), (0.2969, 0.7, 0.9531), (0.3281, 0.698, 0.9531), (0.3594, 0.6921, 0.9531), (0.3906, 0.6826, 0.9531), (0.4219, 0.6696, 0.9531), (0.4531, 0.6533, 0.9531), (0.4844, 0.634, 0.9531), (0.5156, 0.6122, 0.9531), (0.5469, 0.5882, 0.9531), (0.5781, 0.5625, 0.9531), (0.6094, 0.5356, 0.9531), (0.6406, 0.508, 0.9531), (0.6719, 0.4803, 0.9531), (0.7031, 0.4529, 0.9531), (0.7344, 0.4265, 0.9531), (0.7656, 0.4014, 0.9531), (0.7969, 0.3783, 0.9531), (0.8281, 0.3575, 0.9531), (0.8594, 0.3395, 0.9531), (0.8906, 0.3245, 0.9531), (0.9219, 0.3129, 0.9531), (0.9531, 0.3049, 0.9531), (0.9844, 0.3007, 0.9531), (0.04688, 0.6133, 0.9844), (0.01562, 0.5894, 0.9844), (0.07812, 0.635, 0.9844), (0.1094, 0.6542, 0.9844), (0.1406, 0.6703, 0.9844), (0.1719, 0.6832, 0.9844), (0.2031, 0.6925, 0.9844), (0.2344, 0.6982, 0.9844), (0.2656, 0.7, 0.9844), (0.2969, 0.698, 0.9844), (0.3281, 0.6921, 0.9844), (0.3594, 0.6826, 0.9844), (0.3906, 0.6696, 0.9844), (0.4219, 0.6533, 0.9844), (0.4531, 0.634, 0.9844), (0.4844, 0.6122, 0.9844), (0.5156, 0.5882, 0.9844), (0.5469, 0.5625, 0.9844), (0.5781, 0.5356, 0.9844), (0.6094, 0.508, 0.9844), (0.6406, 0.4803, 0.9844), (0.6719, 0.4529, 0.9844), (0.7031, 0.4265, 0.9844), (0.7344, 0.4014, 0.9844), (0.7656, 0.3783, 0.9844), (0.7969, 0.3575, 0.9844), (0.8281, 0.3395, 0.9844), (0.8594, 0.3245, 0.9844), (0.8906, 0.3129, 0.9844), (0.9219, 0.3049, 0.9844), (0.9531, 0.3007, 0.9844), (0.9844, 0.3003, 0.9844)], [], [(0, 1, 2, 3), (1, 4, 5, 2), (4, 6, 7, 5), (6, 8, 9, 7), (8, 10, 11, 9), (10, 12, 13, 11), (12, 14, 15, 13), (14, 16, 17, 15), (16, 18, 19, 17), (18, 20, 21, 19), (20, 22, 23, 21), (22, 24, 25, 23), (24, 26, 27, 25), (26, 28, 29, 27), (28, 30, 31, 29), (30, 32, 33, 31), (32, 34, 35, 33), (34, 36, 37, 35), (36, 38, 39, 37), (38, 40, 41, 39), (40, 42, 43, 41), (42, 44, 45, 43), (44, 46, 47, 45), (46, 48, 49, 47), (48, 50, 51, 49), (50, 52, 53, 51), (52, 54, 55, 53), (54, 56, 57, 55), (56, 58, 59, 57), (58, 60, 61, 59), (60, 62, 63, 61), (3, 2, 64, 65), (2, 5, 66, 64), (5, 7, 67, 66), (7, 9, 68, 67), (9, 11, 69, 68), (11, 13, 70, 69), (13, 15, 71, 70), (15, 17, 72, 71), (17, 19, 73, 72), (19, 21, 74, 73), (21, 23, 75, 74), (23, 25, 76, 75), (25, 27, 77, 76), (27, 29, 78, 77), (29, 31, 79, 78), (31, 33, 80, 79), (33, 35, 81, 80), (35, 37, 82, 81), (37, 39, 83, 82), (39, 41, 84, 83), (41, 43, 85, 84), (43, 45, 86, 85), (45, 47, 87, 86), (47, 49, 88, 87), (49, 51, 89, 88), (51, 53, 90, 89), (53, 55, 91, 90), (55, 57, 92, 91), (57, 59, 93, 92), (59, 61, 94, 93), (61, 63, 95, 94), (65, 64, 96, 97), (64, 66, 98, 96), (66, 67, 99, 98), (67, 68, 100, 99), (68, 69, 101, 100), (69, 70, 102, 101), (70, 71, 103, 102), (71, 72, 104, 103), (72, 73, 105, 104), (73, 74, 106, 105), (74, 75, 107, 106), (75, 76, 108, 107), (76, 77, 109, 108), (77, 78, 110, 109), (78, 79, 111, 110), (79, 80, 112, 111), (80, 81, 113, 112), (81, 82, 114, 113), (82, 83, 115, 114), (83, 84, 116, 115), (84, 85, 117, 116), (85, 86, 118, 117), (86, 87, 119, 118), (87, 88, 120, 119), (88, 89, 121, 120), (89, 90, 122, 121), (90, 91, 123, 122), (91, 92, 124, 123), (92, 93, 125, 124), (93, 94, 126, 125), (94, 95, 127, 126), (97, 96, 128, 129), (96, 98, 130, 128), (98, 99, 131, 130), (99, 100, 132, 131), (100, 101, 133, 132), (101, 102, 134, 133), (102, 103, 135, 134), (103, 104, 136, 135), (104, 105, 137, 136), (105, 106, 138, 137), (106, 107, 139, 138), (107, 108, 140, 139), (108, 109, 141, 140), (109, 110, 142, 141), (110, 111, 143, 142), (111, 112, 144, 143), (112, 113, 145, 144), (113, 114, 146, 145), (114, 115, 147, 146), (115, 116, 148, 147), (116, 117, 149, 148), (117, 118, 150, 149), (118, 119, 151, 150), (119, 120, 152, 151), (120, 121, 153, 152), (121, 122, 154, 153), (122, 123, 155, 154), (123, 124, 156, 155), (124, 125, 157, 156), (125, 126, 158, 157), (126, 127, 159, 158), (129, 128, 160, 161), (128, 130, 162, 160), (130, 131, 163, 162), (131, 132, 164, 163), (132, 133, 165, 164), (133, 134, 166, 165), (134, 135, 167, 166), (135, 136, 168, 167), (136, 137, 169, 168), (137, 138, 170, 169), (138, 139, 171, 170), (139, 140, 172, 171), (140, 141, 173, 172), (141, 142, 174, 173), (142, 143, 175, 174), (143, 144, 176, 175), (144, 145, 177, 176), (145, 146, 178, 177), (146, 147, 179, 178), (147, 148, 180, 179), (148, 149, 181, 180), (149, 150, 182, 181), (150, 151, 183, 182), (151, 152, 184, 183), (152, 153, 185, 184), (153, 154, 186, 185), (154, 155, 187, 186), (155, 156, 188, 187), (156, 157, 189, 188), (157, 158, 190, 189), (158, 159, 191, 190), (161, 160, 192, 193), (160, 162, 194, 192), (162, 163, 195, 194), (163, 164, 196, 195), (164, 165, 197, 196), (165, 166, 198, 197), (166, 167, 199, 198), (167, 168, 200, 199), (168, 169, 201, 200), (169, 170, 202, 201), (170, 171, 203, 202), (171, 172, 204, 203), (172, 173, 205, 204), (173, 174, 206, 205), (174, 175, 207, 206), (175, 176, 208, 207), (176, 177, 209, 208), (177, 178, 210, 209), (178, 179, 211, 210), (179, 180, 212, 211), (180, 181, 213, 212), (181, 182, 214, 213), (182, 183, 215, 214), (183, 184, 216, 215), (184, 185, 217, 216), (185, 186, 218, 217), (186, 187, 219, 218), (187, 188, 220, 219), (188, 189, 221, 220), (189, 190, 222, 221), (190, 191, 223, 222), (193, 192, 224, 225), (192, 194, 226, 224), (194, 195, 227, 226), (195, 196, 228, 227), (196, 197, 229, 228), (197, 198, 230, 229), (198, 199, 231, 230), (199, 200, 232, 231), (200, 201, 233, 232), (201, 202, 234, 233), (202, 203, 235, 234), (203, 204, 236, 235), (204, 205, 237, 236), (205, 206, 238, 237), (206, 207, 239, 238), (207, 208, 240, 239), (208, 209, 241, 240), (209, 210, 242, 241), (210, 211, 243, 242), (211, 212, 244, 243), (212, 213, 245, 244), (213, 214, 246, 245), (214, 215, 247, 246), (215, 216, 248, 247), (216, 217, 249, 248), (217, 218, 250, 249), (218, 219, 251, 250), (219, 220, 252, 251), (220, 221, 253, 252), (221, 222, 254, 253), (222, 223, 255, 254), (225, 224, 256, 257), (224, 226, 258, 256), (226, 227, 259, 258), (227, 228, 260, 259), (228, 229, 261, 260), (229, 230, 262, 261), (230, 231, 263, 262), (231, 232, 264, 263), (232, 233, 265, 264), (233, 234, 266, 265), (234, 235, 267, 266), (235, 236, 268, 267), (236, 237, 269, 268), (237, 238, 270, 269), (238, 239, 271, 270), (239, 240, 272, 271), (240, 241, 273, 272), (241, 242, 274, 273), (242, 243, 275, 274), (243, 244, 276, 275), (244, 245, 277, 276), (245, 246, 278, 277), (246, 247, 279, 278), (247, 248, 280, 279), (248, 249, 281, 280), (249, 250, 282, 281), (250, 251, 283, 282), (251, 252, 284, 283), (252, 253, 285, 284), (253, 254, 286, 285), (254, 255, 287, 286), (257, 256, 288, 289), (256, 258, 290, 288), (258, 259, 291, 290), (259, 260, 292, 291), (260, 261, 293, 292), (261, 262, 294, 293), (262, 263, 295, 294), (263, 264, 296, 295), (264, 265, 297, 296), (265, 266, 298, 297), (266, 267, 299, 298), (267, 268, 300, 299), (268, 269, 301, 300), (269, 270, 302, 301), (270, 271, 303, 302), (271, 272, 304, 303), (272, 273, 305, 304), (273, 274, 306, 305), (274, 275, 307, 306), (275, 276, 308, 307), (276, 277, 309, 308), (277, 278, 310, 309), (278, 279, 311, 310), (279, 280, 312, 311), (280, 281, 313, 312), (281, 282, 314, 313), (282, 283, 315, 314), (283, 284, 316, 315), (284, 285, 317, 316), (285, 286, 318, 317), (286, 287, 319, 318), (289, 288, 320, 321), (288, 290, 322, 320), (290, 291, 323, 322), (291, 292, 324, 323), (292, 293, 325, 324), (293, 294, 326, 325), (294, 295, 327, 326), (295, 296, 328, 327), (296, 297, 329, 328), (297, 298, 330, 329), (298, 299, 331, 330), (299, 300, 332, 331), (300, 301, 333, 332), (301, 302, 334, 333), (302, 303, 335, 334), (303, 304, 336, 335), (304, 305, 337, 336), (305, 306, 338, 337), (306, 307, 339, 338), (307, 308, 340, 339), (308, 309, 341, 340), (309, 310, 342, 341), (310, 311, 343, 342), (311, 312, 344, 343), (312, 313, 345, 344), (313, 314, 346, 345), (314, 315, 347, 346), (315, 316, 348, 347), (316, 317, 349, 348), (317, 318, 350, 349), (318, 319, 351, 350), (321, 320, 352, 353), (320, 322, 354, 352), (322, 323, 355, 354), (323, 324, 356, 355), (324, 325, 357, 356), (325, 326, 358, 357), (326, 327, 359, 358), (327, 328, 360, 359), (328, 329, 361, 360), (329, 330, 362, 361), (330, 331, 363, 362), (331, 332, 364, 363), (332, 333, 365, 364), (333, 334, 366, 365), (334, 335, 367, 366), (335, 336, 368, 367), (336, 337, 369, 368), (337, 338, 370, 369), (338, 339, 371, 370), (339, 340, 372, 371), (340, 341, 373, 372), (341, 342, 374, 373), (342, 343, 375, 374), (343, 344, 376, 375), (344, 345, 377, 376), (345, 346, 378, 377), (346, 347, 379, 378), (347, 348, 380, 379), (348, 349, 381, 380), (349, 350, 382, 381), (350, 351, 383, 382), (353, 352, 384, 385), (352, 354, 386, 384), (354, 355, 387, 386), (355, 356, 388, 387), (356, 357, 389, 388), (357, 358, 390, 389), (358, 359, 391, 390), (359, 360, 392, 391), (360, 361, 393, 392), (361, 362, 394, 393), (362, 363, 395, 394), (363, 364, 396, 395), (364, 365, 397, 396), (365, 366, 398, 397), (366, 367, 399, 398), (367, 368, 400, 399), (368, 369, 401, 400), (369, 370, 402, 401), (370, 371, 403, 402), (371, 372, 404, 403), (372, 373, 405, 404), (373, 374, 406, 405), (374, 375, 407, 406), (375, 376, 408, 407), (376, 377, 409, 408), (377, 378, 410, 409), (378, 379, 411, 410), (379, 380, 412, 411), (380, 381, 413, 412), (381, 382, 414, 413), (382, 383, 415, 414), (385, 384, 416, 417), (384, 386, 418, 416), (386, 387, 419, 418), (387, 388, 420, 419), (388, 389, 421, 420), (389, 390, 422, 421), (390, 391, 423, 422), (391, 392, 424, 423), (392, 393, 425, 424), (393, 394, 426, 425), (394, 395, 427, 426), (395, 396, 428, 427), (396, 397, 429, 428), (397, 398, 430, 429), (398, 399, 431, 430), (399, 400, 432, 431), (400, 401, 433, 432), (401, 402, 434, 433), (402, 403, 435, 434), (403, 404, 436, 435), (404, 405, 437, 436), (405, 406, 438, 437), (406, 407, 439, 438), (407, 408, 440, 439), (408, 409, 441, 440), (409, 410, 442, 441), (410, 411, 443, 442), (411, 412, 444, 443), (412, 413, 445, 444), (413, 414, 446, 445), (414, 415, 447, 446), (417, 416, 448, 449), (416, 418, 450, 448), (418, 419, 451, 450), (419, 420, 452, 451), (420, 421, 453, 452), (421, 422, 454, 453), (422, 423, 455, 454), (423, 424, 456, 455), (424, 425, 457, 456), (425, 426, 458, 457), (426, 427, 459, 458), (427, 428, 460, 459), (428, 429, 461, 460), (429, 430, 462, 461), (430, 431, 463, 462), (431, 432, 464, 463), (432, 433, 465, 464), (433, 434, 466, 465), (434, 435, 467, 466), (435, 436, 468, 467), (436, 437, 469, 468), (437, 438, 470, 469), (438, 439, 471, 470), (439, 440, 472, 471), (440, 441, 473, 472), (441, 442, 474, 473), (442, 443, 475, 474), (443, 444, 476, 475), (444, 445, 477, 476), (445, 446, 478, 477), (446, 447, 479, 478), (449, 448, 480, 481), (448, 450, 482, 480), (450, 451, 483, 482), (451, 452, 484, 483), (452, 453, 485, 484), (453, 454, 486, 485), (454, 455, 487, 486), (455, 456, 488, 487), (456, 457, 489, 488), (457, 458, 490, 489), (458, 459, 491, 490), (459, 460, 492, 491), (460, 461, 493, 492), (461, 462, 494, 493), (462, 463, 495, 494), (463, 464, 496, 495), (464, 465, 497, 496), (465, 466, 498, 497), (466, 467, 499, 498), (467, 468, 500, 499), (468, 469, 501, 500), (469, 470, 502, 501), (470, 471, 503, 502), (471, 472, 504, 503), (472, 473, 505, 504), (473, 474, 506, 505), (474, 475, 507, 506), (475, 476, 508, 507), (476, 477, 509, 508), (477, 478, 510, 509), (478, 479, 511, 510), (481, 480, 512, 513), (480, 482, 514, 512), (482, 483, 515, 514), (483, 484, 516, 515), (484, 485, 517, 516), (485, 486, 518, 517), (486, 487, 519, 518), (487, 488, 520, 519), (488, 489, 521, 520), (489, 490, 522, 521), (490, 491, 523, 522), (491, 492, 524, 523), (492, 493, 525, 524), (493, 494, 526, 525), (494, 495, 527, 526), (495, 496, 528, 527), (496, 497, 529, 528), (497, 498, 530, 529), (498, 499, 531, 530), (499, 500, 532, 531), (500, 501, 533, 532), (501, 502, 534, 533), (502, 503, 535, 534), (503, 504, 536, 535), (504, 505, 537, 536), (505, 506, 538, 537), (506, 507, 539, 538), (507, 508, 540, 539), (508, 509, 541, 540), (509, 510, 542, 541), (510, 511, 543, 542), (513, 512, 544, 545), (512, 514, 546, 544), (514, 515, 547, 546), (515, 516, 548, 547), (516, 517, 549, 548), (517, 518, 550, 549), (518, 519, 551, 550), (519, 520, 552, 551), (520, 521, 553, 552), (521, 522, 554, 553), (522, 523, 555, 554), (523, 524, 556, 555), (524, 525, 557, 556), (525, 526, 558, 557), (526, 527, 559, 558), (527, 528, 560, 559), (528, 529, 561, 560), (529, 530, 562, 561), (530, 531, 563, 562), (531, 532, 564, 563), (532, 533, 565, 564), (533, 534, 566, 565), (534, 535, 567, 566), (535, 536, 568, 567), (536, 537, 569, 568), (537, 538, 570, 569), (538, 539, 571, 570), (539, 540, 572, 571), (540, 541, 573, 572), (541, 542, 574, 573), (542, 543, 575, 574), (545, 544, 576, 577), (544, 546, 578, 576), (546, 547, 579, 578), (547, 548, 580, 579), (548, 549, 581, 580), (549, 550, 582, 581), (550, 551, 583, 582), (551, 552, 584, 583), (552, 553, 585, 584), (553, 554, 586, 585), (554, 555, 587, 586), (555, 556, 588, 587), (556, 557, 589, 588), (557, 558, 590, 589), (558, 559, 591, 590), (559, 560, 592, 591), (560, 561, 593, 592), (561, 562, 594, 593), (562, 563, 595, 594), (563, 564, 596, 595), (564, 565, 597, 596), (565, 566, 598, 597), (566, 567, 599, 598), (567, 568, 600, 599), (568, 569, 601, 600), (569, 570, 602, 601), (570, 571, 603, 602), (571, 572, 604, 603), (572, 573, 605, 604), (573, 574, 606, 605), (574, 575, 607, 606), (577, 576, 608, 609), (576, 578, 610, 608), (578, 579, 611, 610), (579, 580, 612, 611), (580, 581, 613, 612), (581, 582, 614, 613), (582, 583, 615, 614), (583, 584, 616, 615), (584, 585, 617, 616), (585, 586, 618, 617), (586, 587, 619, 618), (587, 588, 620, 619), (588, 589, 621, 620), (589, 590, 622, 621), (590, 591, 623, 622), (591, 592, 624, 623), (592, 593, 625, 624), (593, 594, 626, 625), (594, 595, 627, 626), (595, 596, 628, 627), (596, 597, 629, 628), (597, 598, 630, 629), (598, 599, 631, 630), (599, 600, 632, 631), (600, 601, 633, 632), (601, 602, 634, 633), (602, 603, 635, 634), (603, 604, 636, 635), (604, 605, 637, 636), (605, 606, 638, 637), (606, 607, 639, 638), (609, 608, 640, 641), (608, 610, 642, 640), (610, 611, 643, 642), (611, 612, 644, 643), (612, 613, 645, 644), (613, 614, 646, 645), (614, 615, 647, 646), (615, 616, 648, 647), (616, 617, 649, 648), (617, 618, 650, 649), (618, 619, 651, 650), (619, 620, 652, 651), (620, 621, 653, 652), (621, 622, 654, 653), (622, 623, 655, 654), (623, 624, 656, 655), (624, 625, 657, 656), (625, 626, 658, 657), (626, 627, 659, 658), (627, 628, 660, 659), (628, 629, 661, 660), (629, 630, 662, 661), (630, 631, 663, 662), (631, 632, 664, 663), (632, 633, 665, 664), (633, 634, 666, 665), (634, 635, 667, 666), (635, 636, 668, 667), (636, 637, 669, 668), (637, 638, 670, 669), (638, 639, 671, 670), (641, 640, 672, 673), (640, 642, 674, 672), (642, 643, 675, 674), (643, 644, 676, 675), (644, 645, 677, 676), (645, 646, 678, 677), (646, 647, 679, 678), (647, 648, 680, 679), (648, 649, 681, 680), (649, 650, 682, 681), (650, 651, 683, 682), (651, 652, 684, 683), (652, 653, 685, 684), (653, 654, 686, 685), (654, 655, 687, 686), (655, 656, 688, 687), (656, 657, 689, 688), (657, 658, 690, 689), (658, 659, 691, 690), (659, 660, 692, 691), (660, 661, 693, 692), (661, 662, 694, 693), (662, 663, 695, 694), (663, 664, 696, 695), (664, 665, 697, 696), (665, 666, 698, 697), (666, 667, 699, 698), (667, 668, 700, 699), (668, 669, 701, 700), (669, 670, 702, 701), (670, 671, 703, 702), (673, 672, 704, 705), (672, 674, 706, 704), (674, 675, 707, 706), (675, 676, 708, 707), (676, 677, 709, 708), (677, 678, 710, 709), (678, 679, 711, 710), (679, 680, 712, 711), (680, 681, 713, 712), (681, 682, 714, 713), (682, 683, 715, 714), (683, 684, 716, 715), (684, 685, 717, 716), (685, 686, 718, 717), (686, 687, 719, 718), (687, 688, 720, 719), (688, 689, 721, 720), (689, 690, 722, 721), (690, 691, 723, 722), (691, 692, 724, 723), (692, 693, 725, 724), (693, 694, 726, 725), (694, 695, 727, 726), (695, 696, 728, 727), (696, 697, 729, 728), (697, 698, 730, 729), (698, 699, 731, 730), (699, 700, 732, 731), (700, 701, 733, 732), (701, 702, 734, 733), (702, 703, 735, 734), (705, 704, 736, 737), (704, 706, 738, 736), (706, 707, 739, 738), (707, 708, 740, 739), (708, 709, 741, 740), (709, 710, 742, 741), (710, 711, 743, 742), (711, 712, 744, 743), (712, 713, 745, 744), (713, 714, 746, 745), (714, 715, 747, 746), (715, 716, 748, 747), (716, 717, 749, 748), (717, 718, 750, 749), (718, 719, 751, 750), (719, 720, 752, 751), (720, 721, 753, 752), (721, 722, 754, 753), (722, 723, 755, 754), (723, 724, 756, 755), (724, 725, 757, 756), (725, 726, 758, 757), (726, 727, 759, 758), (727, 728, 760, 759), (728, 729, 761, 760), (729, 730, 762, 761), (730, 731, 763, 762), (731, 732, 764, 763), (732, 733, 765, 764), (733, 734, 766, 765), (734, 735, 767, 766), (737, 736, 768, 769), (736, 738, 770, 768), (738, 739, 771, 770), (739, 740, 772, 771), (740, 741, 773, 772), (741, 742, 774, 773), (742, 743, 775, 774), (743, 744, 776, 775), (744, 745, 777, 776), (745, 746, 778, 777), (746, 747, 779, 778), (747, 748, 780, 779), (748, 749, 781, 780), (749, 750, 782, 781), (750, 751, 783, 782), (751, 752, 784, 783), (752, 753, 785, 784), (753, 754, 786, 785), (754, 755, 787, 786), (755, 756, 788, 787), (756, 757, 789, 788), (757, 758, 790, 789), (758, 759, 791, 790), (759, 760, 792, 791), (760, 761, 793, 792), (761, 762, 794, 793), (762, 763, 795, 794), (763, 764, 796, 795), (764, 765, 797, 796), (765, 766, 798, 797), (766, 767, 799, 798), (769, 768, 800, 801), (768, 770, 802, 800), (770, 771, 803, 802), (771, 772, 804, 803), (772, 773, 805, 804), (773, 774, 806, 805), (774, 775, 807, 806), (775, 776, 808, 807), (776, 777, 809, 808), (777, 778, 810, 809), (778, 779, 811, 810), (779, 780, 812, 811), (780, 781, 813, 812), (781, 782, 814, 813), (782, 783, 815, 814), (783, 784, 816, 815), (784, 785, 817, 816), (785, 786, 818, 817), (786, 787, 819, 818), (787, 788, 820, 819), (788, 789, 821, 820), (789, 790, 822, 821), (790, 791, 823, 822), (791, 792, 824, 823), (792, 793, 825, 824), (793, 794, 826, 825), (794, 795, 827, 826), (795, 796, 828, 827), (796, 797, 829, 828), (797, 798, 830, 829), (798, 799, 831, 830), (801, 800, 832, 833), (800, 802, 834, 832), (802, 803, 835, 834), (803, 804, 836, 835), (804, 805, 837, 836), (805, 806, 838, 837), (806, 807, 839, 838), (807, 808, 840, 839), (808, 809, 841, 840), (809, 810, 842, 841), (810, 811, 843, 842), (811, 812, 844, 843), (812, 813, 845, 844), (813, 814, 846, 845), (814, 815, 847, 846), (815, 816, 848, 847), (816, 817, 849, 848), (817, 818, 850, 849), (818, 819, 851, 850), (819, 820, 852, 851), (820, 821, 853, 852), (821, 822, 854, 853), (822, 823, 855, 854), (823, 824, 856, 855), (824, 825, 857, 856), (825, 826, 858, 857), (826, 827, 859, 858), (827, 828, 860, 859), (828, 829, 861, 860), (829, 830, 862, 861), (830, 831, 863, 862), (833, 832, 864, 865), (832, 834, 866, 864), (834, 835, 867, 866), (835, 836, 868, 867), (836, 837, 869, 868), (837, 838, 870, 869), (838, 839, 871, 870), (839, 840, 872, 871), (840, 841, 873, 872), (841, 842, 874, 873), (842, 843, 875, 874), (843, 844, 876, 875), (844, 845, 877, 876), (845, 846, 878, 877), (846, 847, 879, 878), (847, 848, 880, 879), (848, 849, 881, 880), (849, 850, 882, 881), (850, 851, 883, 882), (851, 852, 884, 883), (852, 853, 885, 884), (853, 854, 886, 885), (854, 855, 887, 886), (855, 856, 888, 887), (856, 857, 889, 888), (857, 858, 890, 889), (858, 859, 891, 890), (859, 860, 892, 891), (860, 861, 893, 892), (861, 862, 894, 893), (862, 863, 895, 894), (865, 864, 896, 897), (864, 866, 898, 896), (866, 867, 899, 898), (867, 868, 900, 899), (868, 869, 901, 900), (869, 870, 902, 901), (870, 871, 903, 902), (871, 872, 904, 903), (872, 873, 905, 904), (873, 874, 906, 905), (874, 875, 907, 906), (875, 876, 908, 907), (876, 877, 909, 908), (877, 878, 910, 909), (878, 879, 911, 910), (879, 880, 912, 911), (880, 881, 913, 912), (881, 882, 914, 913), (882, 883, 915, 914), (883, 884, 916, 915), (884, 885, 917, 916), (885, 886, 918, 917), (886, 887, 919, 918), (887, 888, 920, 919), (888, 889, 921, 920), (889, 890, 922, 921), (890, 891, 923, 922), (891, 892, 924, 923), (892, 893, 925, 924), (893, 894, 926, 925), (894, 895, 927, 926), (897, 896, 928, 929), (896, 898, 930, 928), (898, 899, 931, 930), (899, 900, 932, 931), (900, 901, 933, 932), (901, 902, 934, 933), (902, 903, 935, 934), (903, 904, 936, 935), (904, 905, 937, 936), (905, 906, 938, 937), (906, 907, 939, 938), (907, 908, 940, 939), (908, 909, 941, 940), (909, 910, 942, 941), (910, 911, 943, 942), (911, 912, 944, 943), (912, 913, 945, 944), (913, 914, 946, 945), (914, 915, 947, 946), (915, 916, 948, 947), (916, 917, 949, 948), (917, 918, 950, 949), (918, 919, 951, 950), (919, 920, 952, 951), (920, 921, 953, 952), (921, 922, 954, 953), (922, 923, 955, 954), (923, 924, 956, 955), (924, 925, 957, 956), (925, 926, 958, 957), (926, 927, 959, 958), (929, 928, 960, 961), (928, 930, 962, 960), (930, 931, 963, 962), (931, 932, 964, 963), (932, 933, 965, 964), (933, 934, 966, 965), (934, 935, 967, 966), (935, 936, 968, 967), (936, 937, 969, 968), (937, 938, 970, 969), (938, 939, 971, 970), (939, 940, 972, 971), (940, 941, 973, 972), (941, 942, 974, 973), (942, 943, 975, 974), (943, 944, 976, 975), (944, 945, 977, 976), (945, 946, 978, 977), (946, 947, 979, 978), (947, 948, 980, 979), (948, 949, 981, 980), (949, 950, 982, 981), (950, 951, 983, 982), (951, 952, 984, 983), (952, 953, 985, 984), (953, 954, 986, 985), (954, 955, 987, 986), (955, 956, 988, 987), (956, 957, 989, 988), (957, 958, 990, 989), (958, 959, 991, 990), (961, 960, 992, 993), (960, 962, 994, 992), (962, 963, 995, 994), (963, 964, 996, 995), (964, 965, 997, 996), (965, 966, 998, 997), (966, 967, 999, 998), (967, 968, 1000, 999), (968, 969, 1001, 1000), (969, 970, 1002, 1001), (970, 971, 1003, 1002), (971, 972, 1004, 1003), (972, 973, 1005, 1004), (973, 974, 1006, 1005), (974, 975, 1007, 1006), (975, 976, 1008, 1007), (976, 977, 1009, 1008), (977, 978, 1010, 1009), (978, 979, 1011, 1010), (979, 980, 1012, 1011), (980, 981, 1013, 1012), (981, 982, 1014, 1013), (982, 983, 1015, 1014), (983, 984, 1016, 1015), (984, 985, 1017, 1016), (985, 986, 1018, 1017), (986, 987, 1019, 1018), (987, 988, 1020, 1019), (988, 989, 1021, 1020), (989, 990, 1022, 1021), (990, 991, 1023, 1022)])
me_mesh_0009.materials.append(mat_default_obj)
me_mesh_0009.use_remesh_fix_poles = True
me_mesh_0009.use_remesh_preserve_attributes = False
me_mesh_0009.update()

# ---- objects
ob_camera = bpy.data.objects.new('Camera', cam_camera)
ob_plane = bpy.data.objects.new('Plane', me_plane)
ob_sun = bpy.data.objects.new('Sun', light_sun)
ob_sample = bpy.data.objects.new('Sample', me_mesh_0009)

# ---- transforms, parenting, visibility, modifiers, constraints
ob_camera.location = (5.049, -0.7939, 3.324)
ob_camera.rotation_euler = (1.012, 0.02793, 1.489)
ob_camera.lock_rotations_4d = False
ob_camera.empty_display_type = 'ARROWS'
ob_camera.color = (0.0, 0.0, 0.0, 0.0)
ob_camera.display_type = 'WIRE'
ob_camera.lineart.crease_threshold = 0.0
ob_plane.location = (0.0, 0.0, 0.0)
ob_plane.scale = (9.263, 9.263, 9.263)
ob_sun.location = (0.0, 0.0, 0.0)
ob_sample.location = (0.0, 0.0, 0.0)
ob_sample.rotation_euler = (1.571, -0.0, 0.0)

# ---- collection membership
col_collection.objects.link(ob_camera)
col_collection.objects.link(ob_plane)
col_collection.objects.link(ob_sun)
col_collection.objects.link(ob_sample)

# ---- scene / render settings (as saved in the file)
scene.camera = ob_camera
scene.frame_start = 1; scene.frame_end = 250; scene.frame_set(1)
scene.render.engine = 'CYCLES'
scene.render.fps = 60
scene.cycles.samples = 1024
scene.cycles.sampling_pattern = 'TABULATED_SOBOL'
scene.cycles.use_light_tree = False
scene.view_settings.view_transform = 'Filmic'
bpy.context.view_layer.update()
